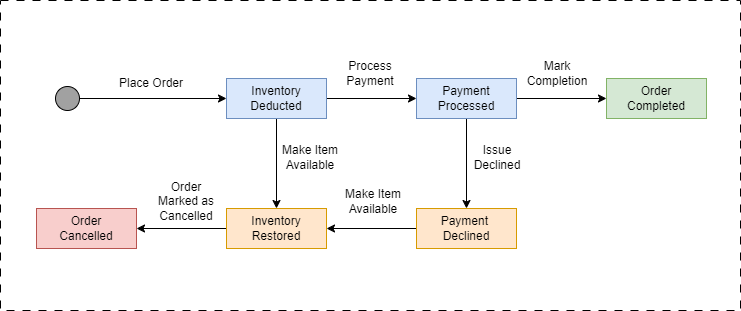

The diagram above was exported from draw.io. Its source (the exported page's mxGraphModel, read from the mxfile embedded in the PNG):
<mxGraphModel dx="1825" dy="677" grid="1" gridSize="10" guides="1" tooltips="1" connect="1" arrows="1" fold="1" page="1" pageScale="1" pageWidth="850" pageHeight="1100" math="0" shadow="0">
  <root>
    <mxCell id="0" />
    <mxCell id="1" parent="0" />
    <mxCell id="BPdnpWBy2-0elZ-OXJMF-23" value="" style="rounded=0;whiteSpace=wrap;html=1;dashed=1;dashPattern=8 8;" parent="1" vertex="1">
      <mxGeometry x="45" y="202" width="740" height="310" as="geometry" />
    </mxCell>
    <mxCell id="BPdnpWBy2-0elZ-OXJMF-9" style="edgeStyle=orthogonalEdgeStyle;rounded=0;orthogonalLoop=1;jettySize=auto;html=1;exitX=1;exitY=0.5;exitDx=0;exitDy=0;entryX=0;entryY=0.5;entryDx=0;entryDy=0;" parent="1" source="BPdnpWBy2-0elZ-OXJMF-1" target="BPdnpWBy2-0elZ-OXJMF-2" edge="1">
      <mxGeometry relative="1" as="geometry" />
    </mxCell>
    <mxCell id="BPdnpWBy2-0elZ-OXJMF-1" value="" style="ellipse;whiteSpace=wrap;html=1;aspect=fixed;fillColor=#A1A1A1;" parent="1" vertex="1">
      <mxGeometry x="100" y="288" width="24" height="24" as="geometry" />
    </mxCell>
    <mxCell id="BPdnpWBy2-0elZ-OXJMF-10" style="edgeStyle=orthogonalEdgeStyle;rounded=0;orthogonalLoop=1;jettySize=auto;html=1;entryX=0;entryY=0.5;entryDx=0;entryDy=0;" parent="1" source="BPdnpWBy2-0elZ-OXJMF-2" target="BPdnpWBy2-0elZ-OXJMF-3" edge="1">
      <mxGeometry relative="1" as="geometry" />
    </mxCell>
    <mxCell id="BPdnpWBy2-0elZ-OXJMF-21" style="edgeStyle=orthogonalEdgeStyle;rounded=0;orthogonalLoop=1;jettySize=auto;html=1;exitX=0.5;exitY=1;exitDx=0;exitDy=0;" parent="1" source="BPdnpWBy2-0elZ-OXJMF-2" target="BPdnpWBy2-0elZ-OXJMF-6" edge="1">
      <mxGeometry relative="1" as="geometry" />
    </mxCell>
    <mxCell id="BPdnpWBy2-0elZ-OXJMF-2" value="Inventory&lt;div&gt;Deducted&lt;/div&gt;" style="rounded=0;whiteSpace=wrap;html=1;fillColor=#dae8fc;strokeColor=#6c8ebf;" parent="1" vertex="1">
      <mxGeometry x="271" y="280" width="100" height="40" as="geometry" />
    </mxCell>
    <mxCell id="BPdnpWBy2-0elZ-OXJMF-11" style="edgeStyle=orthogonalEdgeStyle;rounded=0;orthogonalLoop=1;jettySize=auto;html=1;exitX=1;exitY=0.5;exitDx=0;exitDy=0;" parent="1" source="BPdnpWBy2-0elZ-OXJMF-3" target="BPdnpWBy2-0elZ-OXJMF-4" edge="1">
      <mxGeometry relative="1" as="geometry" />
    </mxCell>
    <mxCell id="BPdnpWBy2-0elZ-OXJMF-12" style="edgeStyle=orthogonalEdgeStyle;rounded=0;orthogonalLoop=1;jettySize=auto;html=1;exitX=0.5;exitY=1;exitDx=0;exitDy=0;entryX=0.5;entryY=0;entryDx=0;entryDy=0;" parent="1" source="BPdnpWBy2-0elZ-OXJMF-3" target="BPdnpWBy2-0elZ-OXJMF-5" edge="1">
      <mxGeometry relative="1" as="geometry" />
    </mxCell>
    <mxCell id="BPdnpWBy2-0elZ-OXJMF-3" value="Payment Processed" style="rounded=0;whiteSpace=wrap;html=1;fillColor=#dae8fc;strokeColor=#6c8ebf;" parent="1" vertex="1">
      <mxGeometry x="461" y="280" width="100" height="40" as="geometry" />
    </mxCell>
    <mxCell id="BPdnpWBy2-0elZ-OXJMF-4" value="Order&lt;div&gt;Completed&lt;/div&gt;" style="rounded=0;whiteSpace=wrap;html=1;fillColor=#d5e8d4;strokeColor=#82b366;" parent="1" vertex="1">
      <mxGeometry x="651" y="280" width="100" height="40" as="geometry" />
    </mxCell>
    <mxCell id="BPdnpWBy2-0elZ-OXJMF-13" style="edgeStyle=orthogonalEdgeStyle;rounded=0;orthogonalLoop=1;jettySize=auto;html=1;entryX=1;entryY=0.5;entryDx=0;entryDy=0;" parent="1" source="BPdnpWBy2-0elZ-OXJMF-5" target="BPdnpWBy2-0elZ-OXJMF-6" edge="1">
      <mxGeometry relative="1" as="geometry" />
    </mxCell>
    <mxCell id="BPdnpWBy2-0elZ-OXJMF-5" value="Payment&amp;nbsp;&lt;div&gt;Declined&lt;/div&gt;" style="rounded=0;whiteSpace=wrap;html=1;fillColor=#ffe6cc;strokeColor=#d79b00;" parent="1" vertex="1">
      <mxGeometry x="461" y="410" width="100" height="40" as="geometry" />
    </mxCell>
    <mxCell id="BPdnpWBy2-0elZ-OXJMF-8" style="edgeStyle=orthogonalEdgeStyle;rounded=0;orthogonalLoop=1;jettySize=auto;html=1;exitX=0;exitY=0.5;exitDx=0;exitDy=0;" parent="1" source="BPdnpWBy2-0elZ-OXJMF-6" target="BPdnpWBy2-0elZ-OXJMF-7" edge="1">
      <mxGeometry relative="1" as="geometry" />
    </mxCell>
    <mxCell id="BPdnpWBy2-0elZ-OXJMF-6" value="Inventory&lt;div&gt;Restored&lt;/div&gt;" style="rounded=0;whiteSpace=wrap;html=1;fillColor=#ffe6cc;strokeColor=#d79b00;" parent="1" vertex="1">
      <mxGeometry x="271" y="410" width="100" height="40" as="geometry" />
    </mxCell>
    <mxCell id="BPdnpWBy2-0elZ-OXJMF-7" value="Order&lt;div&gt;Cancelled&lt;/div&gt;" style="rounded=0;whiteSpace=wrap;html=1;fillColor=#f8cecc;strokeColor=#b85450;" parent="1" vertex="1">
      <mxGeometry x="81" y="410" width="100" height="40" as="geometry" />
    </mxCell>
    <mxCell id="BPdnpWBy2-0elZ-OXJMF-14" value="Process&lt;div&gt;Payment&lt;/div&gt;" style="text;html=1;align=center;verticalAlign=middle;whiteSpace=wrap;rounded=0;" parent="1" vertex="1">
      <mxGeometry x="385" y="260" width="60" height="30" as="geometry" />
    </mxCell>
    <mxCell id="BPdnpWBy2-0elZ-OXJMF-15" value="Make Item&lt;div&gt;Available&lt;/div&gt;" style="text;html=1;align=center;verticalAlign=middle;whiteSpace=wrap;rounded=0;" parent="1" vertex="1">
      <mxGeometry x="388" y="388" width="60" height="30" as="geometry" />
    </mxCell>
    <mxCell id="BPdnpWBy2-0elZ-OXJMF-16" value="Issue Declined" style="text;html=1;align=center;verticalAlign=middle;whiteSpace=wrap;rounded=0;" parent="1" vertex="1">
      <mxGeometry x="512" y="344" width="60" height="30" as="geometry" />
    </mxCell>
    <mxCell id="BPdnpWBy2-0elZ-OXJMF-17" value="Place&amp;nbsp;&lt;span style=&quot;background-color: initial;&quot;&gt;Order&lt;/span&gt;" style="text;html=1;align=center;verticalAlign=middle;whiteSpace=wrap;rounded=0;" parent="1" vertex="1">
      <mxGeometry x="151" y="270" width="90" height="30" as="geometry" />
    </mxCell>
    <mxCell id="BPdnpWBy2-0elZ-OXJMF-18" value="Mark&lt;div&gt;Completion&lt;/div&gt;" style="text;html=1;align=center;verticalAlign=middle;whiteSpace=wrap;rounded=0;" parent="1" vertex="1">
      <mxGeometry x="572" y="260" width="60" height="30" as="geometry" />
    </mxCell>
    <mxCell id="BPdnpWBy2-0elZ-OXJMF-19" value="Order Marked as Cancelled" style="text;html=1;align=center;verticalAlign=middle;whiteSpace=wrap;rounded=0;" parent="1" vertex="1">
      <mxGeometry x="201" y="388" width="60" height="30" as="geometry" />
    </mxCell>
    <mxCell id="BPdnpWBy2-0elZ-OXJMF-22" value="Make Item Available" style="text;html=1;align=center;verticalAlign=middle;whiteSpace=wrap;rounded=0;" parent="1" vertex="1">
      <mxGeometry x="325" y="344" width="60" height="30" as="geometry" />
    </mxCell>
  </root>
</mxGraphModel>